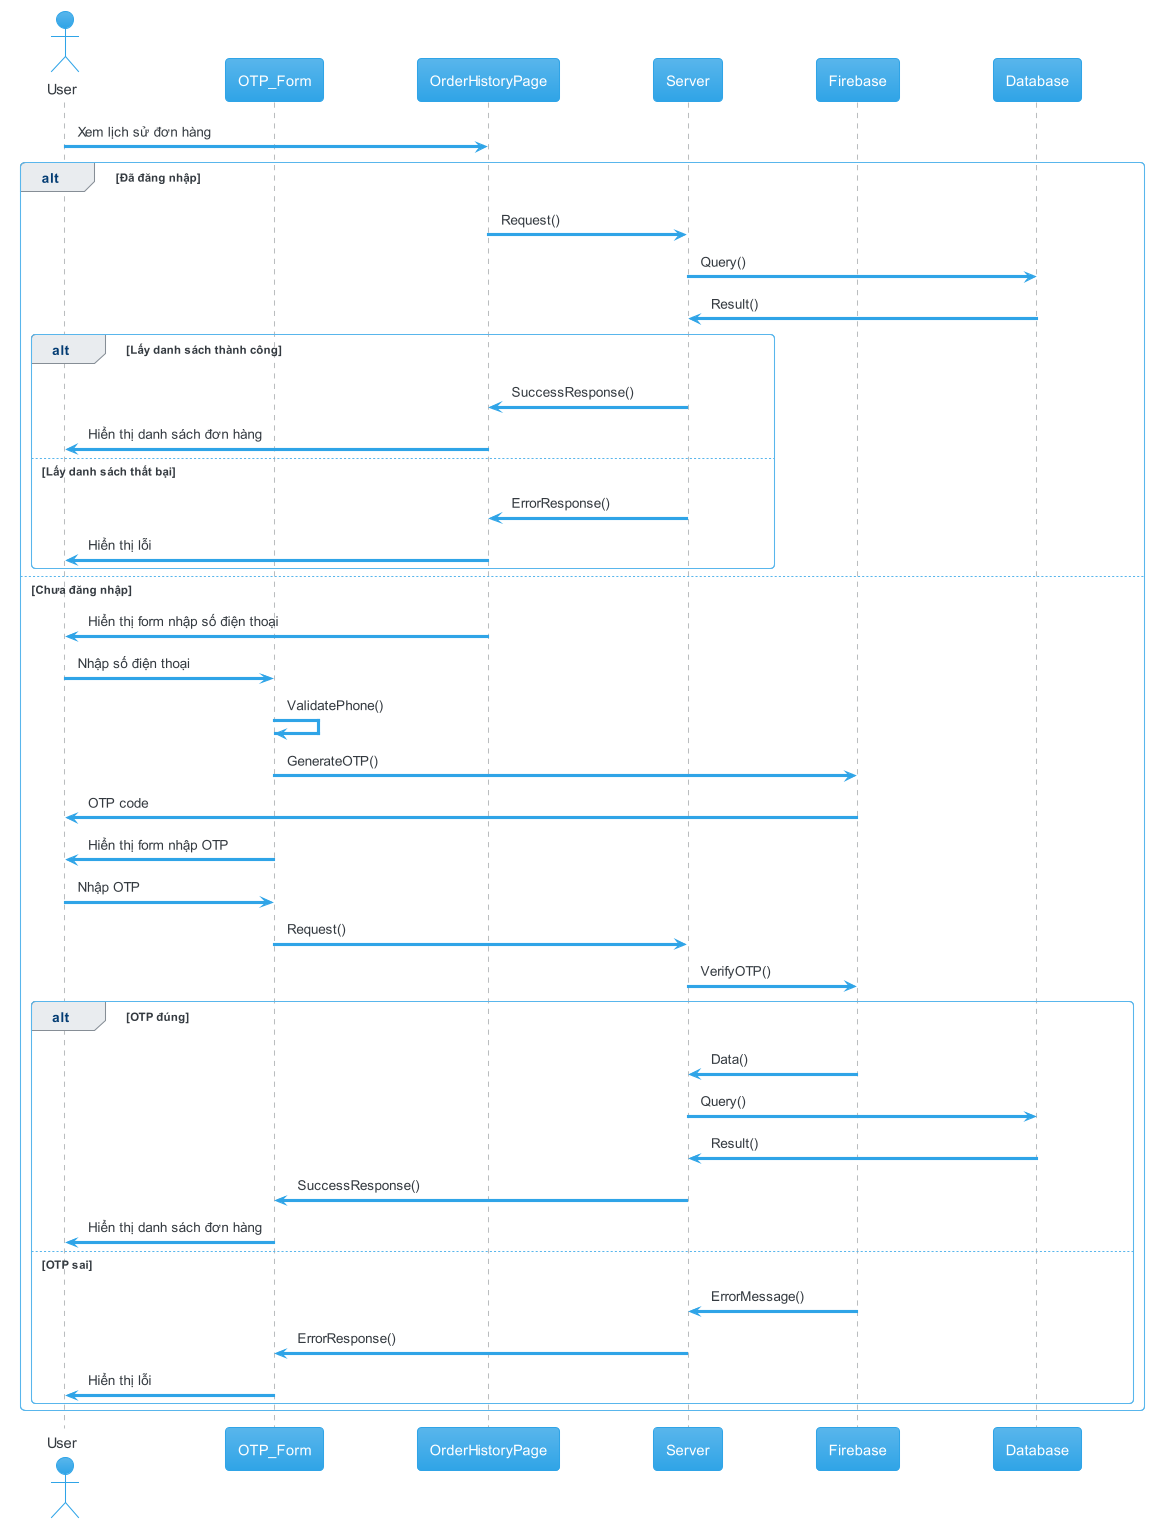

The diagram above was rendered by PlantUML. Its source (embedded in the PNG):
@startuml order history
!theme cerulean

actor       User       as u
participant OTP_Form as otp
participant OrderHistoryPage as ohp
participant Server as s
participant Firebase as f
participant Database as d

u -> ohp: Xem lịch sử đơn hàng

alt Đã đăng nhập
  ohp -> s: Request()
  s -> d: Query()
  d -> s: Result()

  alt Lấy danh sách thành công
    s -> ohp: SuccessResponse()
    ohp -> u: Hiển thị danh sách đơn hàng
  else Lấy danh sách thất bại
    s -> ohp: ErrorResponse()
    ohp -> u: Hiển thị lỗi
  end
else Chưa đăng nhập
  ohp -> u: Hiển thị form nhập số điện thoại
  u -> otp: Nhập số điện thoại
  otp -> otp: ValidatePhone()
  otp -> f: GenerateOTP()
  f -> u: OTP code
  otp -> u: Hiển thị form nhập OTP
  u -> otp: Nhập OTP
  otp -> s: Request()
  s -> f: VerifyOTP()
  alt OTP đúng
    f -> s: Data()
    s -> d: Query()
    d -> s: Result()
    s -> otp: SuccessResponse()
    otp -> u: Hiển thị danh sách đơn hàng
  else OTP sai
    f -> s: ErrorMessage()
    s -> otp: ErrorResponse()
    otp -> u: Hiển thị lỗi
  end
end


@enduml